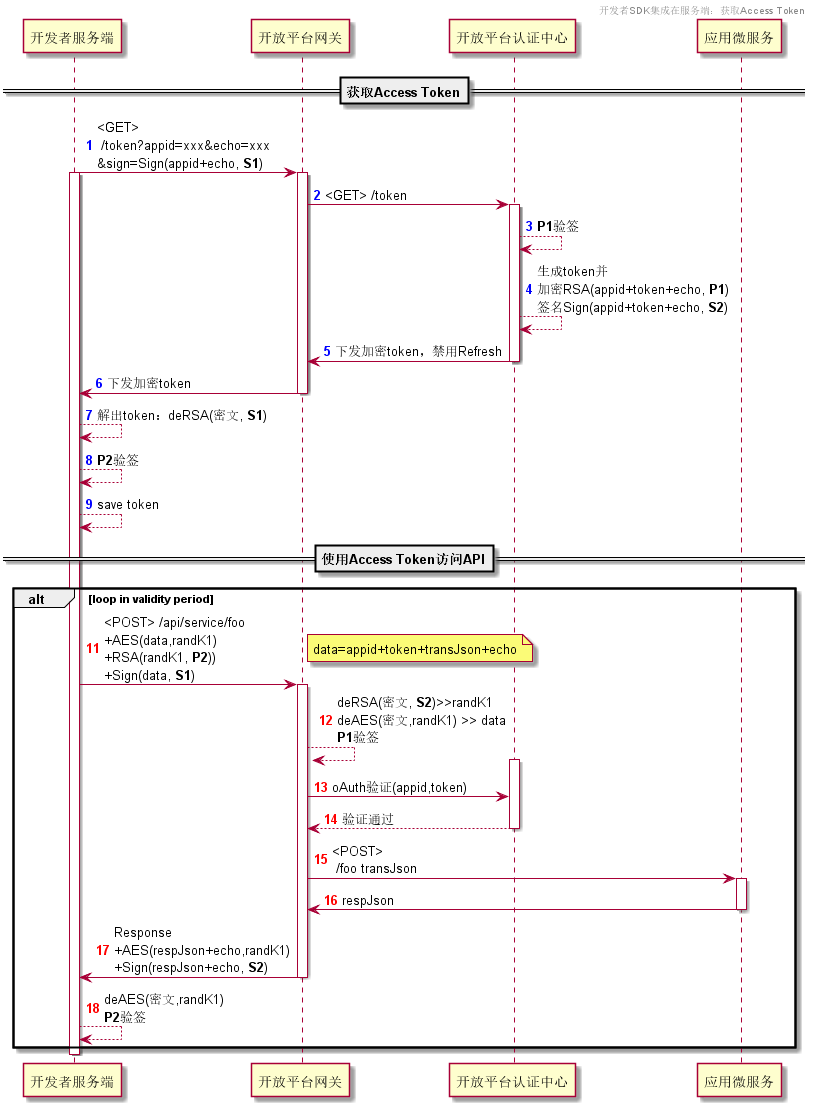

The diagram above was rendered by PlantUML. Its source (embedded in the PNG):
@startuml

header 开发者SDK集成在服务端：获取Access Token

participant 开发者服务端 as dev
participant 开放平台网关 as opb
participant 开放平台认证中心 as auth
participant 应用微服务 as service


==获取Access Token==
autonumber "<font color=blue><b>"
dev -> opb: <GET>\n /token?appid=xxx&echo=xxx\n&sign=Sign(appid+echo, <b>S1</b>)
activate dev
activate opb
opb -> auth: <GET> /token
activate auth
auth --> auth: <b>P1</b>验签
auth --> auth: 生成token并\n加密RSA(appid+token+echo, <b>P1</b>)\n签名Sign(appid+token+echo, <b>S2</b>)
auth -> opb: 下发加密token，禁用Refresh
deactivate auth
opb -> dev: 下发加密token
deactivate opb
dev --> dev: 解出token：deRSA(密文, <b>S1</b>)
dev --> dev: <b>P2</b>验签
dev --> dev: save token

==使用Access Token访问API==
autonumber 11 "<font color=red><b>"
alt loop in validity period
  dev -> opb: <POST> /api/service/foo \n+AES(data,randK1)\n+RSA(randK1, <b>P2</b>))\n+Sign(data, <b>S1</b>)
  note right
  data=appid+token+transJson+echo
  end note

  activate opb
  opb --> opb: deRSA(密文, <b>S2</b>)>>randK1 \ndeAES(密文,randK1) >> data\n<b>P1</b>验签
  activate auth
  opb -> auth: oAuth验证(appid,token)
  auth --> opb: 验证通过
  deactivate auth
  opb -> service: <POST>\n /foo transJson
  activate service
  service -> opb: respJson
  deactivate service
  opb -> dev: Response \n+AES(respJson+echo,randK1)\n+Sign(respJson+echo, <b>S2</b>)
  deactivate opb
  dev -->dev: deAES(密文,randK1)\n<b>P2</b>验签
end
deactivate dev


@enduml